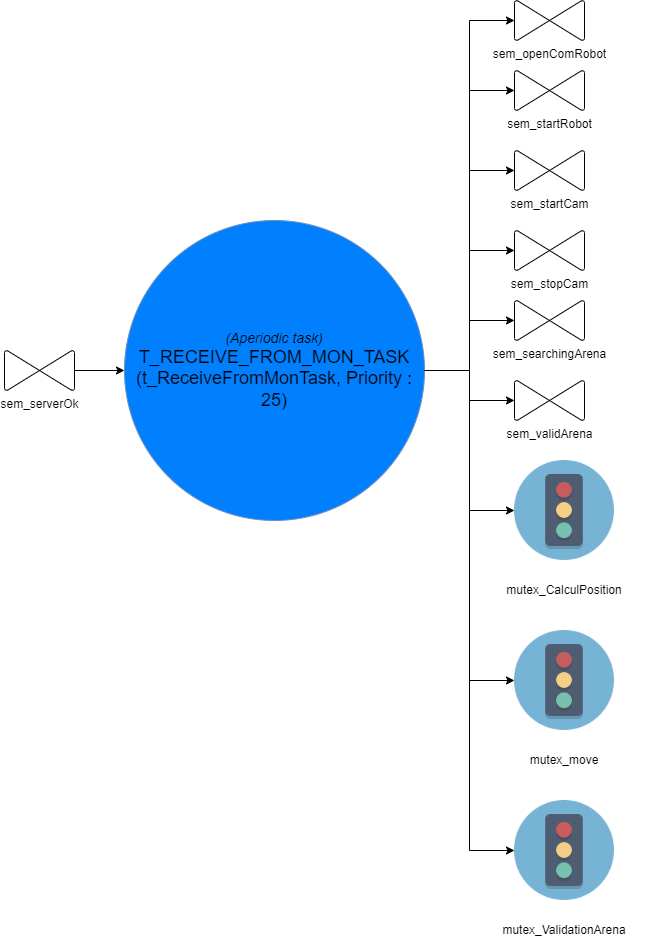

The diagram above was exported from draw.io. Its source (the exported page's mxGraphModel, read from the mxfile embedded in the PNG):
<mxGraphModel dx="3928" dy="1165" grid="1" gridSize="10" guides="1" tooltips="1" connect="1" arrows="1" fold="1" page="0" pageScale="1" pageWidth="827" pageHeight="1169" math="0" shadow="0">
  <root>
    <mxCell id="0" />
    <mxCell id="1" parent="0" />
    <mxCell id="VOiWqpEnHisEe6Ae3EBj-20" style="edgeStyle=orthogonalEdgeStyle;rounded=0;orthogonalLoop=1;jettySize=auto;html=1;" parent="1" source="4xr0VPi2owH8lZXeQmLi-1" target="VOiWqpEnHisEe6Ae3EBj-6" edge="1">
      <mxGeometry relative="1" as="geometry" />
    </mxCell>
    <mxCell id="VOiWqpEnHisEe6Ae3EBj-23" style="edgeStyle=orthogonalEdgeStyle;rounded=0;orthogonalLoop=1;jettySize=auto;html=1;entryX=0;entryY=0.5;entryDx=0;entryDy=0;exitX=1;exitY=0.5;exitDx=0;exitDy=0;" parent="1" source="4xr0VPi2owH8lZXeQmLi-1" target="VOiWqpEnHisEe6Ae3EBj-11" edge="1">
      <mxGeometry relative="1" as="geometry">
        <mxPoint x="-2200" y="610.0000000000002" as="sourcePoint" />
      </mxGeometry>
    </mxCell>
    <mxCell id="VOiWqpEnHisEe6Ae3EBj-24" style="edgeStyle=orthogonalEdgeStyle;rounded=0;orthogonalLoop=1;jettySize=auto;html=1;entryX=0;entryY=0.5;entryDx=0;entryDy=0;exitX=1;exitY=0.5;exitDx=0;exitDy=0;" parent="1" source="4xr0VPi2owH8lZXeQmLi-1" target="VOiWqpEnHisEe6Ae3EBj-14" edge="1">
      <mxGeometry relative="1" as="geometry">
        <mxPoint x="-2200" y="610.0000000000002" as="sourcePoint" />
      </mxGeometry>
    </mxCell>
    <mxCell id="4xr0VPi2owH8lZXeQmLi-1" value="&lt;font&gt;&lt;i&gt;&lt;font style=&quot;font-size: 14px&quot;&gt;(Aperiodic task)&lt;br&gt;&lt;/font&gt;&lt;/i&gt;&lt;font size=&quot;4&quot;&gt;T_RECEIVE_FROM_MON_TASK&lt;/font&gt;&lt;br&gt;&lt;font size=&quot;4&quot;&gt;(t_ReceiveFromMonTask, Priority : 25)&lt;/font&gt;&lt;br&gt;&lt;/font&gt;" style="ellipse;whiteSpace=wrap;html=1;aspect=fixed;fillColor=#007FFF;strokeColor=#6c8ebf;" parent="1" vertex="1">
      <mxGeometry x="-2490" y="380" width="300" height="300" as="geometry" />
    </mxCell>
    <mxCell id="VOiWqpEnHisEe6Ae3EBj-2" style="edgeStyle=orthogonalEdgeStyle;rounded=0;orthogonalLoop=1;jettySize=auto;html=1;entryX=0;entryY=0.5;entryDx=0;entryDy=0;" parent="1" source="VOiWqpEnHisEe6Ae3EBj-1" target="4xr0VPi2owH8lZXeQmLi-1" edge="1">
      <mxGeometry relative="1" as="geometry" />
    </mxCell>
    <object label="sem_serverOk" id="VOiWqpEnHisEe6Ae3EBj-1">
      <mxCell style="verticalLabelPosition=bottom;verticalAlign=top;html=1;shape=mxgraph.flowchart.collate;direction=south;rotation=0;" parent="1" vertex="1">
        <mxGeometry x="-2610" y="510" width="70" height="40" as="geometry" />
      </mxCell>
    </object>
    <object label="sem_startRobot" id="VOiWqpEnHisEe6Ae3EBj-3">
      <mxCell style="verticalLabelPosition=bottom;verticalAlign=top;html=1;shape=mxgraph.flowchart.collate;direction=south;rotation=0;" parent="1" vertex="1">
        <mxGeometry x="-2100" y="230" width="70" height="40" as="geometry" />
      </mxCell>
    </object>
    <object label="sem_startCam" id="VOiWqpEnHisEe6Ae3EBj-4">
      <mxCell style="verticalLabelPosition=bottom;verticalAlign=top;html=1;shape=mxgraph.flowchart.collate;direction=south;rotation=0;" parent="1" vertex="1">
        <mxGeometry x="-2100" y="310" width="70" height="40" as="geometry" />
      </mxCell>
    </object>
    <object label="sem_stopCam" id="VOiWqpEnHisEe6Ae3EBj-5">
      <mxCell style="verticalLabelPosition=bottom;verticalAlign=top;html=1;shape=mxgraph.flowchart.collate;direction=south;rotation=0;" parent="1" vertex="1">
        <mxGeometry x="-2100" y="390" width="70" height="40" as="geometry" />
      </mxCell>
    </object>
    <object label="sem_searchingArena" id="VOiWqpEnHisEe6Ae3EBj-6">
      <mxCell style="verticalLabelPosition=bottom;verticalAlign=top;html=1;shape=mxgraph.flowchart.collate;direction=south;rotation=0;" parent="1" vertex="1">
        <mxGeometry x="-2100" y="460" width="70" height="40" as="geometry" />
      </mxCell>
    </object>
    <object label="sem_openComRobot" id="VOiWqpEnHisEe6Ae3EBj-8">
      <mxCell style="verticalLabelPosition=bottom;verticalAlign=top;html=1;shape=mxgraph.flowchart.collate;direction=south;rotation=0;" parent="1" vertex="1">
        <mxGeometry x="-2100" y="160" width="70" height="40" as="geometry" />
      </mxCell>
    </object>
    <mxCell id="VOiWqpEnHisEe6Ae3EBj-10" value="" style="group" parent="1" vertex="1" connectable="0">
      <mxGeometry x="-2150" y="790" width="200" height="140" as="geometry" />
    </mxCell>
    <mxCell id="VOiWqpEnHisEe6Ae3EBj-11" value="" style="shape=image;verticalLabelPosition=bottom;labelBackgroundColor=#ffffff;verticalAlign=top;aspect=fixed;imageAspect=0;image=data:image/png,(base64 omitted: 6340 chars);" parent="VOiWqpEnHisEe6Ae3EBj-10" vertex="1">
      <mxGeometry x="50" width="100" height="100" as="geometry" />
    </mxCell>
    <mxCell id="VOiWqpEnHisEe6Ae3EBj-12" value="mutex_move" style="text;html=1;strokeColor=none;fillColor=none;align=center;verticalAlign=middle;whiteSpace=wrap;rounded=0;" parent="VOiWqpEnHisEe6Ae3EBj-10" vertex="1">
      <mxGeometry y="120" width="200" height="20" as="geometry" />
    </mxCell>
    <mxCell id="VOiWqpEnHisEe6Ae3EBj-13" value="" style="group" parent="1" vertex="1" connectable="0">
      <mxGeometry x="-2150" y="960" width="200" height="140" as="geometry" />
    </mxCell>
    <mxCell id="VOiWqpEnHisEe6Ae3EBj-14" value="" style="shape=image;verticalLabelPosition=bottom;labelBackgroundColor=#ffffff;verticalAlign=top;aspect=fixed;imageAspect=0;image=data:image/png,(base64 omitted: 6340 chars);" parent="VOiWqpEnHisEe6Ae3EBj-13" vertex="1">
      <mxGeometry x="50" width="100" height="100" as="geometry" />
    </mxCell>
    <mxCell id="VOiWqpEnHisEe6Ae3EBj-15" value="mutex_ValidationArena" style="text;html=1;strokeColor=none;fillColor=none;align=center;verticalAlign=middle;whiteSpace=wrap;rounded=0;" parent="VOiWqpEnHisEe6Ae3EBj-13" vertex="1">
      <mxGeometry y="120" width="200" height="20" as="geometry" />
    </mxCell>
    <mxCell id="VOiWqpEnHisEe6Ae3EBj-16" style="edgeStyle=orthogonalEdgeStyle;rounded=0;orthogonalLoop=1;jettySize=auto;html=1;exitX=1;exitY=0.5;exitDx=0;exitDy=0;entryX=0.5;entryY=1;entryDx=0;entryDy=0;entryPerimeter=0;" parent="1" source="4xr0VPi2owH8lZXeQmLi-1" target="VOiWqpEnHisEe6Ae3EBj-8" edge="1">
      <mxGeometry relative="1" as="geometry" />
    </mxCell>
    <mxCell id="VOiWqpEnHisEe6Ae3EBj-17" style="edgeStyle=orthogonalEdgeStyle;rounded=0;orthogonalLoop=1;jettySize=auto;html=1;exitX=1;exitY=0.5;exitDx=0;exitDy=0;entryX=0.5;entryY=1;entryDx=0;entryDy=0;entryPerimeter=0;" parent="1" source="4xr0VPi2owH8lZXeQmLi-1" target="VOiWqpEnHisEe6Ae3EBj-3" edge="1">
      <mxGeometry relative="1" as="geometry" />
    </mxCell>
    <mxCell id="VOiWqpEnHisEe6Ae3EBj-18" style="edgeStyle=orthogonalEdgeStyle;rounded=0;orthogonalLoop=1;jettySize=auto;html=1;exitX=1;exitY=0.5;exitDx=0;exitDy=0;entryX=0.5;entryY=1;entryDx=0;entryDy=0;entryPerimeter=0;" parent="1" source="4xr0VPi2owH8lZXeQmLi-1" target="VOiWqpEnHisEe6Ae3EBj-4" edge="1">
      <mxGeometry relative="1" as="geometry" />
    </mxCell>
    <mxCell id="VOiWqpEnHisEe6Ae3EBj-19" style="edgeStyle=orthogonalEdgeStyle;rounded=0;orthogonalLoop=1;jettySize=auto;html=1;entryX=0.5;entryY=1;entryDx=0;entryDy=0;entryPerimeter=0;" parent="1" source="4xr0VPi2owH8lZXeQmLi-1" target="VOiWqpEnHisEe6Ae3EBj-5" edge="1">
      <mxGeometry relative="1" as="geometry" />
    </mxCell>
    <mxCell id="VOiWqpEnHisEe6Ae3EBj-21" style="edgeStyle=orthogonalEdgeStyle;rounded=0;orthogonalLoop=1;jettySize=auto;html=1;entryX=0;entryY=0.5;entryDx=0;entryDy=0;exitX=1;exitY=0.5;exitDx=0;exitDy=0;" parent="1" source="4xr0VPi2owH8lZXeQmLi-1" target="gb-QqCcIyQ6YxVz9sF2m-2" edge="1">
      <mxGeometry relative="1" as="geometry">
        <mxPoint x="-2200" y="610.0000000000002" as="sourcePoint" />
        <mxPoint x="-2100" y="630" as="targetPoint" />
      </mxGeometry>
    </mxCell>
    <mxCell id="gb-QqCcIyQ6YxVz9sF2m-1" value="" style="group" vertex="1" connectable="0" parent="1">
      <mxGeometry x="-2150" y="620" width="200" height="140" as="geometry" />
    </mxCell>
    <mxCell id="gb-QqCcIyQ6YxVz9sF2m-2" value="" style="shape=image;verticalLabelPosition=bottom;labelBackgroundColor=#ffffff;verticalAlign=top;aspect=fixed;imageAspect=0;image=data:image/png,(base64 omitted: 6340 chars);" vertex="1" parent="gb-QqCcIyQ6YxVz9sF2m-1">
      <mxGeometry x="50" width="100" height="100" as="geometry" />
    </mxCell>
    <mxCell id="gb-QqCcIyQ6YxVz9sF2m-3" value="mutex_CalculPosition" style="text;html=1;strokeColor=none;fillColor=none;align=center;verticalAlign=middle;whiteSpace=wrap;rounded=0;" vertex="1" parent="gb-QqCcIyQ6YxVz9sF2m-1">
      <mxGeometry y="120" width="200" height="20" as="geometry" />
    </mxCell>
    <object label="sem_validArena" id="gb-QqCcIyQ6YxVz9sF2m-4">
      <mxCell style="verticalLabelPosition=bottom;verticalAlign=top;html=1;shape=mxgraph.flowchart.collate;direction=south;rotation=0;" vertex="1" parent="1">
        <mxGeometry x="-2100" y="540" width="70" height="40" as="geometry" />
      </mxCell>
    </object>
    <mxCell id="gb-QqCcIyQ6YxVz9sF2m-5" style="edgeStyle=orthogonalEdgeStyle;rounded=0;orthogonalLoop=1;jettySize=auto;html=1;entryX=0.5;entryY=1;entryDx=0;entryDy=0;entryPerimeter=0;" edge="1" parent="1" source="4xr0VPi2owH8lZXeQmLi-1" target="gb-QqCcIyQ6YxVz9sF2m-4">
      <mxGeometry relative="1" as="geometry" />
    </mxCell>
  </root>
</mxGraphModel>